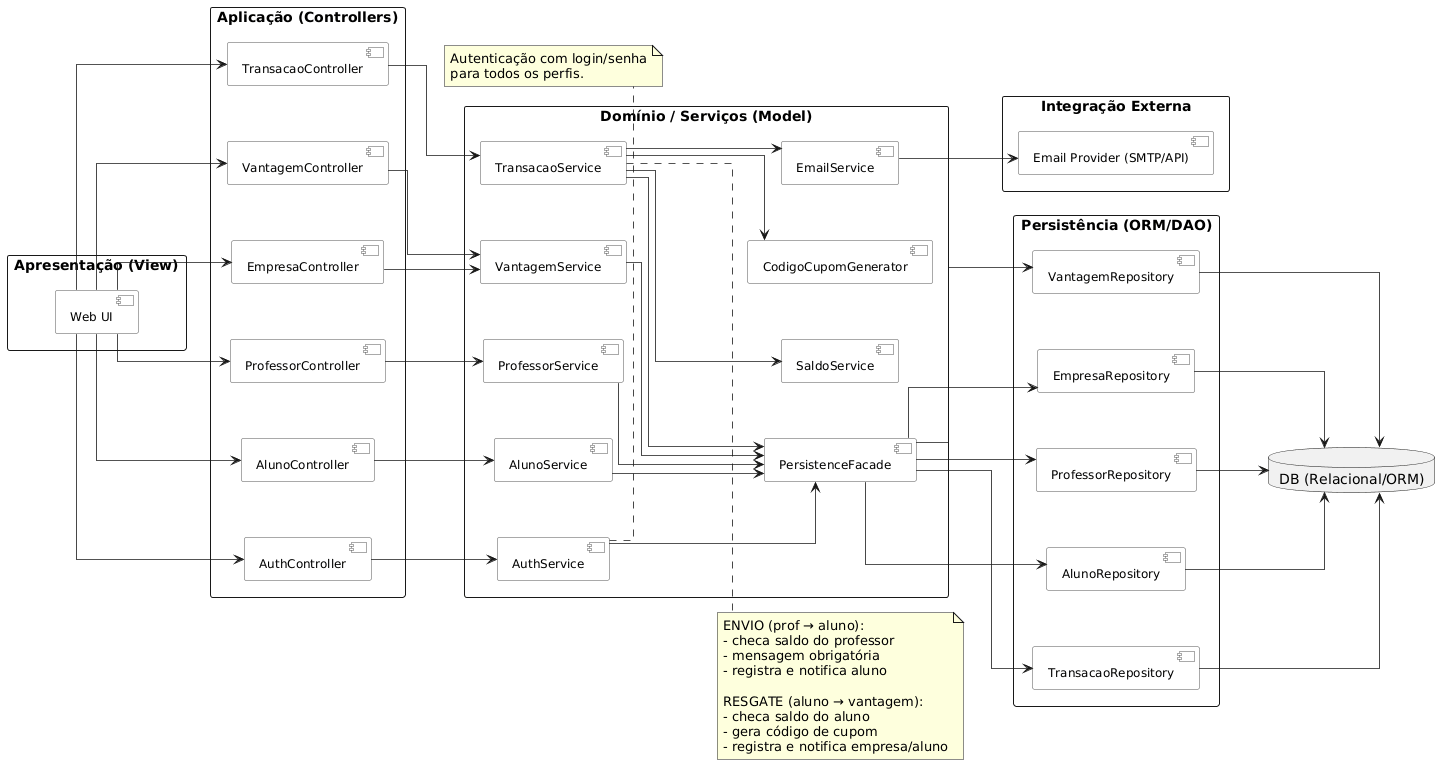

The diagram above was rendered by PlantUML. Its source (embedded in the PNG):
@startuml
left to right direction
skinparam linetype ortho
skinparam shadowing false
skinparam nodesep 55
skinparam ranksep 55
skinparam componentStyle uml2
skinparam ArrowThickness 0.8
skinparam packageStyle rectangle
skinparam component {
  FontSize 12
  BackgroundColor #fefefe
  BorderColor #555
}

' ===== COLUNA 1: VIEW =====
package "Apresentação (View)" as VIEW {
  component "Web UI" as WebUI
}

' ===== COLUNA 2: CONTROLLERS =====
package "Aplicação (Controllers)" as APP {
  component "AuthController" as AuthC
  component "AlunoController" as AlunoC
  component "ProfessorController" as ProfC
  component "EmpresaController" as EmpresaC
  component "VantagemController" as VantagemC
  component "TransacaoController" as TransC
}

' ===== COLUNA 3: DOMÍNIO / SERVIÇOS =====
package "Domínio / Serviços (Model)" as DOMAIN {
  component "AuthService" as AuthS
  component "AlunoService" as AlunoS
  component "ProfessorService" as ProfS
  component "VantagemService" as VantagemS
  component "TransacaoService" as TransS
  component "SaldoService" as SaldoS
  component "CodigoCupomGenerator" as CupomS
  component "EmailService" as EmailS
  component "PersistenceFacade" as Facade
}

' ===== COLUNA 4: PERSISTÊNCIA =====
package "Persistência (ORM/DAO)" as PERSIST {
  component "AlunoRepository" as AlunoR
  component "ProfessorRepository" as ProfR
  component "EmpresaRepository" as EmpresaR
  component "VantagemRepository" as VantagemR
  component "TransacaoRepository" as TransR
}

database "DB (Relacional/ORM)" as DB

' ===== INTEGRAÇÃO EXTERNA =====
package "Integração Externa" as EXT {
  component "Email Provider (SMTP/API)" as EmailExt
}

' ===== LIGAÇÕES =====
' View -> Controllers
WebUI --> AuthC
WebUI --> AlunoC
WebUI --> ProfC
WebUI --> EmpresaC
WebUI --> VantagemC
WebUI --> TransC

' Controllers -> Services
AuthC --> AuthS
AlunoC --> AlunoS
ProfC --> ProfS
EmpresaC --> VantagemS
VantagemC --> VantagemS
TransC --> TransS

' Services -> Facade
AuthS --> Facade
AlunoS --> Facade
ProfS --> Facade
VantagemS --> Facade
TransS --> Facade

' Facade -> Repos
Facade --> AlunoR
Facade --> ProfR
Facade --> EmpresaR
Facade --> VantagemR
Facade --> TransR

' Repos -> DB
AlunoR --> DB
ProfR --> DB
EmpresaR --> DB
VantagemR --> DB
TransR --> DB

' Serviços auxiliares
TransS --> SaldoS
TransS --> CupomS
TransS --> EmailS
EmailS --> EmailExt

' ===== NOTAS =====
note right of TransS
ENVIO (prof → aluno):
- checa saldo do professor
- mensagem obrigatória
- registra e notifica aluno

RESGATE (aluno → vantagem):
- checa saldo do aluno
- gera código de cupom
- registra e notifica empresa/aluno
end note

note bottom of AuthS
Autenticação com login/senha
para todos os perfis.
end note
@enduml